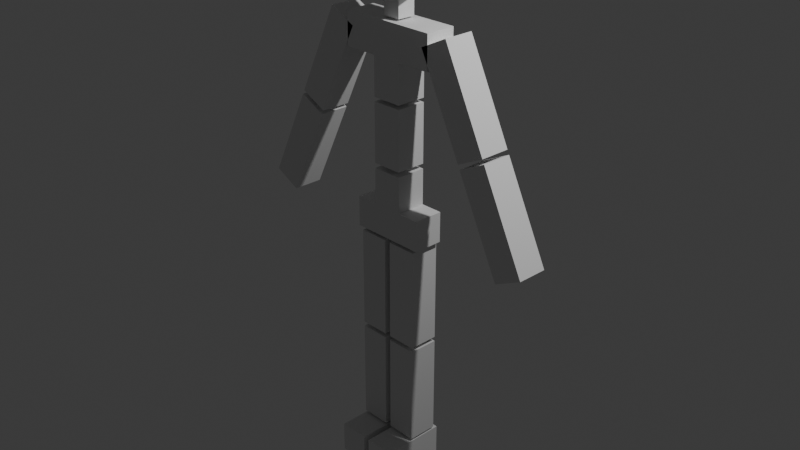 # Source: caracter_stand.blend  (saved by Blender 4.0.36; exported with 4.5.12 LTS)
import bpy
from mathutils import Matrix  # noqa: F401  (used for matrix-valued properties, if any)

bpy.ops.wm.read_factory_settings(use_empty=True)
scene = bpy.context.scene
scene.name = 'Scene'

# ---- collections
col_collection = bpy.data.collections.new('Collection'); scene.collection.children.link(col_collection)

# ---- world
world_world = bpy.data.worlds.new('World'); scene.world = world_world
world_world.use_nodes = True; world_world.node_tree.nodes.clear()
_N = world_world.node_tree.nodes; _L = world_world.node_tree.links
n0 = _N.new('ShaderNodeOutputWorld'); n0.name = 'World Output'; n0.location = (300, 300)
n1 = _N.new('ShaderNodeBackground'); n1.name = 'Background'; n1.location = (10, 300)
n1.inputs[0].default_value = (0.05088, 0.05088, 0.05088, 1.0)
_L.new(n1.outputs[0], n0.inputs[0])
n0.is_active_output = True
world_world.color = (0.05088, 0.05088, 0.05088)
world_world.use_sun_shadow = False
world_world.sun_shadow_jitter_overblur = 0.0

# ---- cameras
cam_camera = bpy.data.cameras.new('Camera')
cam_camera.clip_end = 100.0
cam_camera.ortho_scale = 7.314

# ---- lights
light_light = bpy.data.lights.new('Light', 'POINT')
light_light.transmission_factor = 0.0
light_light.use_soft_falloff = False
light_light.energy = 1000.0
light_light.shadow_soft_size = 0.1
light_light.shadow_maximum_resolution = 0.006
light_light.use_absolute_resolution = True

# ---- meshes
me_cube_001 = bpy.data.meshes.new('Cube.001')
me_cube_001.from_pydata([(-0.4173, -0.166, -0.166), (-0.4173, -0.166, 0.166), (-0.4173, 0.166, -0.166), (-0.4173, 0.166, 0.166), (0.4173, -0.166, -0.166), (0.4173, -0.166, 0.166), (0.4173, 0.166, -0.166), (0.4173, 0.166, 0.166), (0.1688, 0.166, 0.166), (0.1688, -0.166, 0.166), (0.1688, 0.166, -0.166), (0.1688, -0.166, -0.166), (0.0, 0.166, -0.166), (0.0, -0.166, 0.166), (0.0, 0.166, 0.166), (0.0, -0.166, -0.166), (-0.1688, 0.166, 0.166), (-0.1688, -0.166, 0.166), (-0.1688, 0.166, -0.166), (-0.1688, -0.166, -0.166), (0.0, -0.166, 1.72), (0.1688, -0.166, 1.72), (0.1688, 0.166, 1.72), (0.0, 0.166, 1.72), (0.1688, -0.166, 1.3), (0.1688, -0.166, 1.255), (0.1688, -0.166, 0.611), (0.0, -0.166, 2.083), (0.0, 0.166, 2.083), (0.1688, -0.166, 0.5571), (0.1688, -0.166, 2.083), (0.1688, 0.166, 2.083), (0.5437, 0.166, 1.72), (0.5437, 0.166, 2.083), (0.5437, -0.166, 1.72), (0.5437, -0.166, 2.083), (0.3459, -0.4544, 2.414), (-0.3485, -0.4544, 2.414), (0.3459, 0.24, 2.555), (-0.3485, 0.24, 2.555), (0.3459, -0.4544, 3.277), (-0.1688, -0.166, 1.72), (-0.1688, 0.166, 1.72), (-0.3485, -0.4544, 3.277), (-0.1688, -0.166, 1.3), (-0.1688, -0.166, 1.255), (-0.1688, -0.166, 0.611), (0.3459, 0.24, 3.277), (0.0, 0.166, 0.5571), (0.0, 0.166, 0.611), (0.0, 0.166, 1.255), (0.0, 0.166, 1.3), (-0.3485, 0.24, 3.277), (-0.1688, -0.166, 0.5571), (-0.1688, -0.166, 2.083), (-0.1688, 0.166, 2.083), (0.0, -0.166, 0.5571), (0.0, -0.166, 0.611), (0.0, -0.166, 1.255), (0.0, -0.166, 1.3), (0.1688, 0.166, 1.3), (0.1688, 0.166, 1.255), (0.1688, 0.166, 0.611), (0.1688, 0.166, 0.5571), (-0.5437, 0.166, 1.72), (-0.5437, 0.166, 2.083), (-0.5437, -0.166, 1.72), (-0.5437, -0.166, 2.083), (-0.1005, 0.09915, 2.477), (0.09785, 0.09915, 2.477), (-0.1005, -0.09915, 2.477), (0.09785, -0.09915, 2.477), (0.3677, -0.166, -1.31), (0.03564, -0.166, -1.31), (0.3677, 0.166, -1.31), (0.03564, 0.166, -1.31), (0.3677, -0.166, -0.2022), (0.03564, -0.166, -0.2022), (0.3677, 0.166, -0.2022), (0.03564, 0.166, -0.2022), (-0.1005, 0.09915, 2.104), (0.09785, 0.09915, 2.104), (-0.1005, -0.09915, 2.104), (0.09785, -0.09915, 2.104), (-0.1688, 0.166, 1.3), (-0.1688, 0.166, 1.255), (-0.1688, 0.166, 0.611), (-0.1688, 0.166, 0.5571), (0.3677, -0.166, -2.468), (0.03564, -0.166, -2.468), (0.3677, 0.166, -2.468), (0.03564, 0.166, -2.468), (0.3677, -0.166, -1.36), (0.03564, -0.166, -1.36), (0.3677, 0.166, -1.36), (0.03564, 0.166, -1.36), (-0.3677, -0.166, -1.31), (-0.03564, -0.166, -1.31), (-0.3677, 0.166, -1.31), (-0.03564, 0.166, -1.31), (-0.3677, -0.166, -0.2022), (-0.03564, -0.166, -0.2022), (-0.3677, 0.166, -0.2022), (-0.03564, 0.166, -0.2022), (0.3677, -0.4922, -2.495), (0.03564, -0.4922, -2.495), (0.3677, -0.4922, -2.827), (0.03564, -0.4922, -2.827), (0.3677, 0.219, -2.495), (0.03564, 0.219, -2.495), (0.3677, 0.219, -2.827), (0.03564, 0.219, -2.827), (1.254, -0.166, 1.089), (0.9559, -0.166, 0.9435), (1.254, 0.166, 1.089), (0.9559, 0.166, 0.9435), (0.7674, -0.166, 2.085), (0.4691, -0.166, 1.939), (0.7674, 0.166, 2.085), (0.4691, 0.166, 1.939), (1.763, -0.166, 0.04919), (1.465, -0.166, -0.09673), (1.763, 0.166, 0.04919), (1.465, 0.166, -0.09673), (1.276, -0.166, 1.044), (0.9779, -0.166, 0.8984), (1.276, 0.166, 1.044), (0.9779, 0.166, 0.8984), (-0.3677, -0.166, -2.468), (-0.03564, -0.166, -2.468), (-0.3677, 0.166, -2.468), (-0.03564, 0.166, -2.468), (-0.3677, -0.166, -1.36), (-0.03564, -0.166, -1.36), (-0.3677, 0.166, -1.36), (-0.03564, 0.166, -1.36), (-0.3677, -0.4922, -2.495), (-0.03564, -0.4922, -2.495), (-0.3677, -0.4922, -2.827), (-0.03564, -0.4922, -2.827), (-0.3677, 0.219, -2.495), (-0.03564, 0.219, -2.495), (-0.3677, 0.219, -2.827), (-0.03564, 0.219, -2.827), (-1.254, -0.166, 1.089), (-0.9559, -0.166, 0.9435), (-1.254, 0.166, 1.089), (-0.9559, 0.166, 0.9435), (-0.7674, -0.166, 2.085), (-0.4691, -0.166, 1.939), (-0.7674, 0.166, 2.085), (-0.4691, 0.166, 1.939), (-1.763, -0.166, 0.04919), (-1.465, -0.166, -0.09673), (-1.763, 0.166, 0.04919), (-1.465, 0.166, -0.09673), (-1.276, -0.166, 1.044), (-0.9779, -0.166, 0.8984), (-1.276, 0.166, 1.044), (-0.9779, 0.166, 0.8984), (0.3459, -0.1408, 3.277), (0.3459, -0.1408, 2.414), (-0.3485, -0.1408, 3.277), (-0.3485, -0.1408, 2.414)], [], [(18, 2, 3, 16), (12, 14, 8, 10), (6, 7, 5, 4), (4, 5, 9, 11), (12, 10, 11, 15), (7, 8, 9, 5), (11, 10, 6, 4), (10, 8, 7, 6), (12, 18, 16, 14), (3, 1, 17, 16), (54, 67, 66, 41), (11, 9, 13, 15), (0, 19, 17, 1), (12, 15, 19, 18), (19, 0, 2, 18), (19, 15, 13, 17), (8, 14, 48, 63), (2, 0, 1, 3), (42, 55, 28, 23), (21, 22, 32, 34), (13, 9, 29, 56), (58, 85, 45), (16, 87, 48, 14), (9, 8, 63, 29), (30, 31, 28, 27), (66, 67, 65, 64), (22, 23, 28, 31), (20, 21, 30, 27), (20, 27, 54, 41), (51, 44, 84), (34, 32, 33, 35), (22, 31, 33, 32), (30, 21, 34, 35), (31, 30, 35, 33), (49, 46, 86), (42, 64, 65, 55), (55, 65, 67, 54), (58, 50, 85), (41, 66, 64, 42), (49, 62, 26), (49, 57, 46), (51, 59, 44), (56, 87, 53), (58, 61, 50), (13, 56, 53, 17), (46, 45, 85, 86), (54, 27, 28, 55), (58, 25, 61), (57, 58, 45, 46), (17, 53, 87, 16), (56, 48, 87), (51, 60, 24), (62, 49, 50, 61), (59, 20, 41, 44), (60, 51, 23, 22), (51, 24, 59), (26, 62, 61, 25), (44, 41, 42, 84), (24, 60, 22, 21), (49, 26, 57), (57, 26, 25, 58), (86, 85, 50, 49), (59, 24, 21, 20), (56, 29, 63), (84, 42, 23, 51), (56, 63, 48), (96, 98, 99, 97), (98, 96, 100, 102), (100, 96, 97, 101), (98, 102, 103, 99), (102, 100, 101, 103), (103, 101, 97, 99), (72, 73, 75, 74), (74, 75, 79, 78), (78, 79, 77, 76), (76, 77, 73, 72), (74, 78, 76, 72), (79, 75, 73, 77), (128, 130, 131, 129), (130, 128, 132, 134), (132, 128, 129, 133), (130, 134, 135, 131), (134, 132, 133, 135), (135, 133, 129, 131), (88, 89, 91, 90), (90, 91, 95, 94), (94, 95, 93, 92), (92, 93, 89, 88), (90, 94, 92, 88), (95, 91, 89, 93), (136, 138, 139, 137), (138, 136, 140, 142), (140, 136, 137, 141), (138, 142, 143, 139), (142, 140, 141, 143), (143, 141, 137, 139), (104, 105, 107, 106), (106, 107, 111, 110), (110, 111, 109, 108), (108, 109, 105, 104), (106, 110, 108, 104), (111, 107, 105, 109), (112, 113, 115, 114), (114, 115, 119, 118), (118, 119, 117, 116), (116, 117, 113, 112), (114, 118, 116, 112), (119, 115, 113, 117), (120, 121, 123, 122), (122, 123, 127, 126), (126, 127, 125, 124), (124, 125, 121, 120), (122, 126, 124, 120), (127, 123, 121, 125), (144, 146, 147, 145), (146, 150, 151, 147), (150, 148, 149, 151), (148, 144, 145, 149), (146, 144, 148, 150), (151, 149, 145, 147), (152, 154, 155, 153), (154, 158, 159, 155), (158, 156, 157, 159), (156, 152, 153, 157), (154, 152, 156, 158), (159, 157, 153, 155), (83, 82, 80, 81), (81, 80, 68, 69), (69, 68, 70, 71), (71, 70, 82, 83), (81, 69, 71, 83), (68, 80, 82, 70), (36, 37, 163, 161), (38, 39, 52, 47), (47, 52, 162, 160), (40, 43, 37, 36), (38, 47, 160, 161), (52, 39, 163, 162), (161, 160, 40, 36), (162, 163, 37, 43), (160, 162, 43, 40), (161, 163, 39, 38)])
_uv = me_cube_001.uv_layers.new(name='UVMap')
_uv.uv.foreach_set('vector', [0.375, 0.4336, 0.375, 0.5, 0.625, 0.5, 0.625, 0.4336, 0.375, 0.375, 0.625, 0.375, 0.625, 0.4336, 0.375, 0.4336, 0.375, 0.5, 0.625, 0.5, 0.625, 0.75, 0.375, 0.75, 0.375, 0.75, 0.625, 0.75, 0.625, 0.8164, 0.375, 0.8164, 0.25, 0.5, 0.3086, 0.5, 0.3086, 0.75, 0.25, 0.75, 0.625, 0.5, 0.6914, 0.5, 0.6914, 0.75, 0.625, 0.75, 0.3086, 0.75, 0.3086, 0.5, 0.375, 0.5, 0.375, 0.75, 0.375, 0.4336, 0.625, 0.4336, 0.625, 0.5, 0.375, 0.5, 0.375, 0.375, 0.375, 0.4336, 0.625, 0.4336, 0.625, 0.375, 0.625, 0.5, 0.625, 0.75, 0.6914, 0.75, 0.6914, 0.5, 0.625, 0.8164, 0.625, 0.8164, 0.625, 0.8164, 0.625, 0.8164, 0.375, 0.8164, 0.625, 0.8164, 0.625, 0.875, 0.375, 0.875, 0.375, 0.75, 0.375, 0.8164, 0.625, 0.8164, 0.625, 0.75, 0.25, 0.5, 0.25, 0.75, 0.3086, 0.75, 0.3086, 0.5, 0.3086, 0.75, 0.375, 0.75, 0.375, 0.5, 0.3086, 0.5, 0.375, 0.8164, 0.375, 0.875, 0.625, 0.875, 0.625, 0.8164, 0.625, 0.4336, 0.625, 0.375, 0.625, 0.375, 0.625, 0.4336, 0.375, 0.5, 0.375, 0.75, 0.625, 0.75, 0.625, 0.5, 0.625, 0.4336, 0.625, 0.4336, 0.625, 0.375, 0.625, 0.375, 0.6914, 0.75, 0.6914, 0.5, 0.6914, 0.5, 0.6914, 0.75, 0.625, 0.875, 0.625, 0.8164, 0.625, 0.8164, 0.625, 0.875, 0.625, 0.875, 0.6914, 0.5, 0.625, 0.8164, 0.625, 0.4336, 0.625, 0.4336, 0.625, 0.375, 0.625, 0.375, 0.6914, 0.75, 0.6914, 0.5, 0.6914, 0.5, 0.6914, 0.75, 0.6914, 0.75, 0.6914, 0.5, 0.75, 0.5, 0.75, 0.75, 0.6914, 0.75, 0.6914, 0.75, 0.6914, 0.5, 0.6914, 0.5, 0.625, 0.4336, 0.625, 0.375, 0.625, 0.375, 0.625, 0.4336, 0.625, 0.875, 0.625, 0.8164, 0.625, 0.8164, 0.625, 0.875, 0.625, 0.875, 0.625, 0.875, 0.625, 0.8164, 0.625, 0.8164, 0.625, 0.375, 0.6914, 0.75, 0.625, 0.4336, 0.6914, 0.75, 0.6914, 0.5, 0.6914, 0.5, 0.6914, 0.75, 0.625, 0.4336, 0.625, 0.4336, 0.625, 0.4336, 0.625, 0.4336, 0.625, 0.8164, 0.625, 0.8164, 0.625, 0.8164, 0.625, 0.8164, 0.6914, 0.5, 0.6914, 0.75, 0.6914, 0.75, 0.6914, 0.5, 0.625, 0.375, 0.6914, 0.75, 0.625, 0.4336, 0.625, 0.4336, 0.625, 0.4336, 0.625, 0.4336, 0.625, 0.4336, 0.6914, 0.5, 0.6914, 0.5, 0.6914, 0.75, 0.6914, 0.75, 0.625, 0.875, 0.625, 0.375, 0.6914, 0.5, 0.6914, 0.75, 0.6914, 0.75, 0.6914, 0.5, 0.6914, 0.5, 0.625, 0.375, 0.625, 0.4336, 0.6914, 0.75, 0.625, 0.375, 0.625, 0.875, 0.6914, 0.75, 0.625, 0.375, 0.625, 0.875, 0.6914, 0.75, 0.625, 0.875, 0.6914, 0.5, 0.625, 0.8164, 0.625, 0.875, 0.6914, 0.5, 0.625, 0.375, 0.625, 0.875, 0.625, 0.875, 0.625, 0.8164, 0.625, 0.8164, 0.6914, 0.75, 0.6914, 0.75, 0.6914, 0.5, 0.6914, 0.5, 0.6914, 0.75, 0.75, 0.75, 0.75, 0.5, 0.6914, 0.5, 0.625, 0.875, 0.625, 0.8164, 0.6914, 0.5, 0.625, 0.875, 0.625, 0.875, 0.625, 0.8164, 0.625, 0.8164, 0.6914, 0.75, 0.6914, 0.75, 0.6914, 0.5, 0.6914, 0.5, 0.625, 0.875, 0.625, 0.375, 0.6914, 0.5, 0.625, 0.375, 0.625, 0.4336, 0.6914, 0.75, 0.625, 0.4336, 0.625, 0.375, 0.625, 0.375, 0.625, 0.4336, 0.625, 0.875, 0.625, 0.875, 0.625, 0.8164, 0.625, 0.8164, 0.625, 0.4336, 0.625, 0.375, 0.625, 0.375, 0.625, 0.4336, 0.625, 0.375, 0.6914, 0.75, 0.625, 0.875, 0.6914, 0.75, 0.6914, 0.5, 0.6914, 0.5, 0.6914, 0.75, 0.6914, 0.75, 0.6914, 0.75, 0.6914, 0.5, 0.6914, 0.5, 0.6914, 0.75, 0.6914, 0.5, 0.6914, 0.5, 0.6914, 0.75, 0.625, 0.375, 0.6914, 0.75, 0.625, 0.875, 0.625, 0.875, 0.625, 0.8164, 0.625, 0.8164, 0.625, 0.875, 0.625, 0.4336, 0.625, 0.4336, 0.625, 0.375, 0.625, 0.375, 0.625, 0.875, 0.625, 0.8164, 0.625, 0.8164, 0.625, 0.875, 0.625, 0.875, 0.625, 0.8164, 0.6914, 0.5, 0.625, 0.4336, 0.625, 0.4336, 0.625, 0.375, 0.625, 0.375, 0.625, 0.875, 0.6914, 0.5, 0.625, 0.375, 0.375, 0.0, 0.375, 0.25, 0.625, 0.25, 0.625, 0.0, 0.125, 0.5, 0.125, 0.75, 0.375, 0.75, 0.375, 0.5, 0.375, 0.75, 0.375, 1.0, 0.625, 1.0, 0.625, 0.75, 0.375, 0.25, 0.375, 0.5, 0.625, 0.5, 0.625, 0.25, 0.375, 0.5, 0.375, 0.75, 0.625, 0.75, 0.625, 0.5, 0.625, 0.5, 0.625, 0.75, 0.875, 0.75, 0.875, 0.5, 0.375, 0.0, 0.625, 0.0, 0.625, 0.25, 0.375, 0.25, 0.375, 0.25, 0.625, 0.25, 0.625, 0.5, 0.375, 0.5, 0.375, 0.5, 0.625, 0.5, 0.625, 0.75, 0.375, 0.75, 0.375, 0.75, 0.625, 0.75, 0.625, 1.0, 0.375, 1.0, 0.125, 0.5, 0.375, 0.5, 0.375, 0.75, 0.125, 0.75, 0.625, 0.5, 0.875, 0.5, 0.875, 0.75, 0.625, 0.75, 0.375, 0.0, 0.375, 0.25, 0.625, 0.25, 0.625, 0.0, 0.125, 0.5, 0.125, 0.75, 0.375, 0.75, 0.375, 0.5, 0.375, 0.75, 0.375, 1.0, 0.625, 1.0, 0.625, 0.75, 0.375, 0.25, 0.375, 0.5, 0.625, 0.5, 0.625, 0.25, 0.375, 0.5, 0.375, 0.75, 0.625, 0.75, 0.625, 0.5, 0.625, 0.5, 0.625, 0.75, 0.875, 0.75, 0.875, 0.5, 0.375, 0.0, 0.625, 0.0, 0.625, 0.25, 0.375, 0.25, 0.375, 0.25, 0.625, 0.25, 0.625, 0.5, 0.375, 0.5, 0.375, 0.5, 0.625, 0.5, 0.625, 0.75, 0.375, 0.75, 0.375, 0.75, 0.625, 0.75, 0.625, 1.0, 0.375, 1.0, 0.125, 0.5, 0.375, 0.5, 0.375, 0.75, 0.125, 0.75, 0.625, 0.5, 0.875, 0.5, 0.875, 0.75, 0.625, 0.75, 0.375, 0.0, 0.375, 0.25, 0.625, 0.25, 0.625, 0.0, 0.125, 0.5, 0.125, 0.75, 0.375, 0.75, 0.375, 0.5, 0.375, 0.75, 0.375, 1.0, 0.625, 1.0, 0.625, 0.75, 0.375, 0.25, 0.375, 0.5, 0.625, 0.5, 0.625, 0.25, 0.375, 0.5, 0.375, 0.75, 0.625, 0.75, 0.625, 0.5, 0.625, 0.5, 0.625, 0.75, 0.875, 0.75, 0.875, 0.5, 0.375, 0.0, 0.625, 0.0, 0.625, 0.25, 0.375, 0.25, 0.375, 0.25, 0.625, 0.25, 0.625, 0.5, 0.375, 0.5, 0.375, 0.5, 0.625, 0.5, 0.625, 0.75, 0.375, 0.75, 0.375, 0.75, 0.625, 0.75, 0.625, 1.0, 0.375, 1.0, 0.125, 0.5, 0.375, 0.5, 0.375, 0.75, 0.125, 0.75, 0.625, 0.5, 0.875, 0.5, 0.875, 0.75, 0.625, 0.75, 0.375, 0.0, 0.625, 0.0, 0.625, 0.25, 0.375, 0.25, 0.375, 0.25, 0.625, 0.25, 0.625, 0.5, 0.375, 0.5, 0.375, 0.5, 0.625, 0.5, 0.625, 0.75, 0.375, 0.75, 0.375, 0.75, 0.625, 0.75, 0.625, 1.0, 0.375, 1.0, 0.125, 0.5, 0.375, 0.5, 0.375, 0.75, 0.125, 0.75, 0.625, 0.5, 0.875, 0.5, 0.875, 0.75, 0.625, 0.75, 0.375, 0.0, 0.625, 0.0, 0.625, 0.25, 0.375, 0.25, 0.375, 0.25, 0.625, 0.25, 0.625, 0.5, 0.375, 0.5, 0.375, 0.5, 0.625, 0.5, 0.625, 0.75, 0.375, 0.75, 0.375, 0.75, 0.625, 0.75, 0.625, 1.0, 0.375, 1.0, 0.125, 0.5, 0.375, 0.5, 0.375, 0.75, 0.125, 0.75, 0.625, 0.5, 0.875, 0.5, 0.875, 0.75, 0.625, 0.75, 0.375, 0.0, 0.375, 0.25, 0.625, 0.25, 0.625, 0.0, 0.375, 0.25, 0.375, 0.5, 0.625, 0.5, 0.625, 0.25, 0.375, 0.5, 0.375, 0.75, 0.625, 0.75, 0.625, 0.5, 0.375, 0.75, 0.375, 1.0, 0.625, 1.0, 0.625, 0.75, 0.125, 0.5, 0.125, 0.75, 0.375, 0.75, 0.375, 0.5, 0.625, 0.5, 0.625, 0.75, 0.875, 0.75, 0.875, 0.5, 0.375, 0.0, 0.375, 0.25, 0.625, 0.25, 0.625, 0.0, 0.375, 0.25, 0.375, 0.5, 0.625, 0.5, 0.625, 0.25, 0.375, 0.5, 0.375, 0.75, 0.625, 0.75, 0.625, 0.5, 0.375, 0.75, 0.375, 1.0, 0.625, 1.0, 0.625, 0.75, 0.125, 0.5, 0.125, 0.75, 0.375, 0.75, 0.375, 0.5, 0.625, 0.5, 0.625, 0.75, 0.875, 0.75, 0.875, 0.5, 0.375, 0.0, 0.625, 0.0, 0.625, 0.25, 0.375, 0.25, 0.375, 0.25, 0.625, 0.25, 0.625, 0.5, 0.375, 0.5, 0.375, 0.5, 0.625, 0.5, 0.625, 0.75, 0.375, 0.75, 0.375, 0.75, 0.625, 0.75, 0.625, 1.0, 0.375, 1.0, 0.125, 0.5, 0.375, 0.5, 0.375, 0.75, 0.125, 0.75, 0.625, 0.5, 0.875, 0.5, 0.875, 0.75, 0.625, 0.75, 0.375, 0.0, 0.625, 0.0, 0.625, 0.1129, 0.375, 0.1129, 0.375, 0.25, 0.625, 0.25, 0.625, 0.5, 0.375, 0.5, 0.375, 0.5, 0.625, 0.5, 0.625, 0.6371, 0.375, 0.6371, 0.375, 0.75, 0.625, 0.75, 0.625, 1.0, 0.375, 1.0, 0.125, 0.5, 0.375, 0.5, 0.375, 0.6371, 0.125, 0.6371, 0.625, 0.5, 0.875, 0.5, 0.875, 0.6371, 0.625, 0.6371, 0.125, 0.6371, 0.375, 0.6371, 0.375, 0.75, 0.125, 0.75, 0.625, 0.6371, 0.875, 0.6371, 0.875, 0.75, 0.625, 0.75, 0.375, 0.6371, 0.625, 0.6371, 0.625, 0.75, 0.375, 0.75, 0.375, 0.1129, 0.625, 0.1129, 0.625, 0.25, 0.375, 0.25])
me_cube_001.use_mirror_x = True
me_cube_001.update()
arm_armature = bpy.data.armatures.new('Armature')  # bones are not reproduced

# ---- objects
ob_light = bpy.data.objects.new('Light', light_light)
ob_camera = bpy.data.objects.new('Camera', cam_camera)
ob_cube = bpy.data.objects.new('Cube', me_cube_001)
ob_armature = bpy.data.objects.new('Armature', arm_armature)

# ---- transforms, parenting, visibility, modifiers, constraints
ob_light.location = (4.076, 1.005, 5.904)
ob_light.rotation_euler = (0.6503, 0.05522, 1.866)
ob_light.lock_rotations_4d = False
ob_light.empty_display_type = 'ARROWS'
ob_light.color = (0.0, 0.0, 0.0, 0.0)
ob_light.lineart.crease_threshold = 0.0
ob_camera.location = (7.359, -6.926, 4.958)
ob_camera.rotation_euler = (1.109, 0.0, 0.8149)
ob_camera.lock_rotations_4d = False
ob_camera.empty_display_type = 'ARROWS'
ob_camera.color = (0.0, 0.0, 0.0, 0.0)
ob_camera.display_type = 'WIRE'
ob_camera.lineart.crease_threshold = 0.0
ob_cube.parent = ob_armature
ob_cube.location = (0.0, 0.0, 0.0)
ob_cube.use_mesh_mirror_x = True
_vg = ob_cube.vertex_groups.new(name='Bone')
for _i, _w in zip([1, 3, 5, 7, 8, 9, 10, 11, 12, 13, 14, 15, 16, 17, 18, 19, 29, 48, 53, 56, 63, 87], [0.02233, 0.02504, 0.02233, 0.02504, 0.2025, 0.1975, 0.06328, 0.07342, 0.2817, 0.7285, 0.7303, 0.2839, 0.2025, 0.1975, 0.06328, 0.07342, 0.9049, 0.9569, 0.9049, 0.9446, 0.9011, 0.9011]): _vg.add([_i], _w, 'REPLACE')
_vg = ob_cube.vertex_groups.new(name='Bone.001')
_vg.add([25, 26, 45, 46, 49, 50, 57, 58, 61, 62, 85, 86], 1.0, 'REPLACE')
_vg = ob_cube.vertex_groups.new(name='Bone.002')
for _i, _w in zip([20, 21, 22, 23, 24, 27, 28, 30, 31, 32, 33, 34, 35, 41, 42, 44, 51, 54, 55, 59, 60, 64, 65, 66, 67, 84], [0.7433, 0.2619, 0.8434, 0.9231, 0.9258, 0.05424, 0.07707, 0.05523, 0.1004, 0.4621, 0.2605, 0.3212, 0.217, 0.2619, 0.8434, 0.9258, 0.9846, 0.05523, 0.1004, 0.9676, 0.9754, 0.4621, 0.2605, 0.3212, 0.217, 0.9754]): _vg.add([_i], _w, 'REPLACE')
_vg = ob_cube.vertex_groups.new(name='sholder.r')
for _i, _w in zip([20, 21, 22, 23, 24, 27, 28, 30, 31, 32, 33, 34, 35, 54, 55, 65, 66, 67, 116, 117, 118, 119], [0.1159, 0.6965, 0.1303, 0.00234, 0.06481, 0.1577, 0.1463, 0.7658, 0.7244, 0.4573, 0.6118, 0.5944, 0.6535, 0.0244, 0.01799, 0.006926, 0.0001632, 0.01011, 0.5325, 0.9334, 0.5369, 0.9414]): _vg.add([_i], _w, 'REPLACE')
_vg = ob_cube.vertex_groups.new(name='bicep.r')
for _i, _w in zip([112, 113, 114, 115, 116, 117, 118, 119], [0.9835, 0.9811, 0.9867, 0.9757, 0.4675, 0.06665, 0.4631, 0.05858]): _vg.add([_i], _w, 'REPLACE')
_vg = ob_cube.vertex_groups.new(name='forarm.r')
_vg.add([120, 121, 122, 123, 124, 125, 126, 127], 1.0, 'REPLACE')
_vg = ob_cube.vertex_groups.new(name='neck')
for _i, _w in zip([27, 28, 30, 31, 32, 33, 34, 35, 54, 55, 64, 65, 66, 67, 68, 69, 70, 71, 80, 81, 82, 83], [0.6305, 0.6303, 0.1418, 0.1413, 0.05914, 0.09925, 0.05932, 0.0994, 0.1418, 0.1413, 0.05914, 0.09925, 0.05932, 0.0994, 0.8976, 0.8815, 0.8794, 0.243, 0.9905, 0.9886, 0.9882, 0.9537]): _vg.add([_i], _w, 'REPLACE')
_vg = ob_cube.vertex_groups.new(name='head')
for _i, _w in zip([36, 37, 38, 39, 40, 43, 47, 52, 68, 69, 70, 71, 83, 160, 161, 162, 163], [1.0, 1.0, 1.0, 1.0, 1.0, 1.0, 1.0, 1.0, 0.1024, 0.1185, 0.1206, 0.757, 0.04255, 1.0, 1.0, 1.0, 1.0]): _vg.add([_i], _w, 'REPLACE')
_vg = ob_cube.vertex_groups.new(name='sholder.l')
for _i, _w in zip([20, 23, 27, 28, 30, 31, 33, 34, 35, 41, 42, 44, 54, 55, 64, 65, 66, 67, 148, 149, 150, 151], [0.1159, 0.00234, 0.1577, 0.1463, 0.0244, 0.01799, 0.006926, 0.0001632, 0.01011, 0.6965, 0.1303, 0.06481, 0.7658, 0.7244, 0.4573, 0.6118, 0.5944, 0.6535, 0.5325, 0.9334, 0.5369, 0.9414]): _vg.add([_i], _w, 'REPLACE')
_vg = ob_cube.vertex_groups.new(name='bicep.l')
for _i, _w in zip([144, 145, 146, 147, 148, 149, 150, 151], [0.9835, 0.9811, 0.9867, 0.9757, 0.4675, 0.06665, 0.4631, 0.05858]): _vg.add([_i], _w, 'REPLACE')
_vg = ob_cube.vertex_groups.new(name='forarm.l')
_vg.add([152, 153, 154, 155, 156, 157, 158, 159], 1.0, 'REPLACE')
_vg = ob_cube.vertex_groups.new(name='hip.r')
for _i, _w in zip([4, 5, 6, 7, 8, 9, 10, 11, 12, 13, 14, 15, 16, 17, 18, 19, 29, 63], [0.1007, 0.4843, 0.1035, 0.4829, 0.6599, 0.6698, 0.09563, 0.1114, 0.2651, 0.1162, 0.1145, 0.2679, 0.002869, 0.002918, 0.04907, 0.05794, 0.07223, 0.0757]): _vg.add([_i], _w, 'REPLACE')
_vg = ob_cube.vertex_groups.new(name='thigh.r')
for _i, _w in zip([4, 5, 6, 7, 8, 9, 10, 11, 12, 15, 72, 73, 74, 75, 76, 77, 78, 79], [0.8576, 0.472, 0.856, 0.472, 0.1059, 0.1012, 0.7743, 0.7379, 0.094, 0.09015, 1.0, 1.0, 1.0, 1.0, 1.0, 1.0, 1.0, 1.0]): _vg.add([_i], _w, 'REPLACE')
_vg = ob_cube.vertex_groups.new(name='calf.r')
for _i, _w in zip([88, 89, 90, 91, 92, 93, 94, 95, 104, 105, 106, 107, 108, 109, 110, 111], [1.0, 1.0, 1.0, 1.0, 1.0, 1.0, 1.0, 1.0, 0.04846, 0.05334, 0.01694, 0.0262, 0.8475, 0.857, 0.5237, 0.528]): _vg.add([_i], _w, 'REPLACE')
_vg = ob_cube.vertex_groups.new(name='foot.r')
for _i, _w in zip([104, 105, 106, 107, 108, 109, 110, 111], [0.9508, 0.9467, 0.9665, 0.9619, 0.1525, 0.143, 0.4763, 0.472]): _vg.add([_i], _w, 'REPLACE')
_vg = ob_cube.vertex_groups.new(name='hip.l')
for _i, _w in zip([0, 1, 2, 3, 8, 9, 10, 11, 12, 13, 14, 15, 16, 17, 18, 19, 53, 87], [0.1007, 0.4843, 0.1035, 0.4829, 0.002869, 0.002918, 0.04907, 0.05794, 0.2651, 0.1162, 0.1145, 0.2679, 0.6599, 0.6698, 0.09563, 0.1114, 0.07223, 0.0757]): _vg.add([_i], _w, 'REPLACE')
_vg = ob_cube.vertex_groups.new(name='thigh.l')
for _i, _w in zip([0, 1, 2, 3, 12, 15, 16, 17, 18, 19, 96, 97, 98, 99, 100, 101, 102, 103], [0.8576, 0.472, 0.856, 0.472, 0.094, 0.09015, 0.1059, 0.1012, 0.7743, 0.7379, 1.0, 1.0, 1.0, 1.0, 1.0, 1.0, 1.0, 1.0]): _vg.add([_i], _w, 'REPLACE')
_vg = ob_cube.vertex_groups.new(name='calf.l')
for _i, _w in zip([128, 129, 130, 131, 132, 133, 134, 135, 136, 137, 138, 139, 140, 141, 142, 143], [1.0, 1.0, 1.0, 1.0, 1.0, 1.0, 1.0, 1.0, 0.04846, 0.05334, 0.01694, 0.0262, 0.8475, 0.857, 0.5237, 0.528]): _vg.add([_i], _w, 'REPLACE')
_vg = ob_cube.vertex_groups.new(name='foot.l')
for _i, _w in zip([136, 137, 138, 139, 140, 141, 142, 143], [0.9508, 0.9467, 0.9665, 0.9619, 0.1525, 0.143, 0.4763, 0.472]): _vg.add([_i], _w, 'REPLACE')
_m = ob_cube.modifiers.new('Armature', 'ARMATURE')
_m.object = ob_armature
ob_armature.location = (0.0, 0.0, 0.0)
ob_armature.show_in_front = True

# ---- collection membership
col_collection.objects.link(ob_light)
col_collection.objects.link(ob_camera)
col_collection.objects.link(ob_cube)
col_collection.objects.link(ob_armature)

# ---- scene / render settings (as saved in the file)
scene.camera = ob_camera
scene.frame_start = 1; scene.frame_end = 32; scene.frame_set(0)
scene.render.engine = 'BLENDER_EEVEE_NEXT'
scene.cycles.sampling_pattern = 'TABULATED_SOBOL'
bpy.context.view_layer.update()
